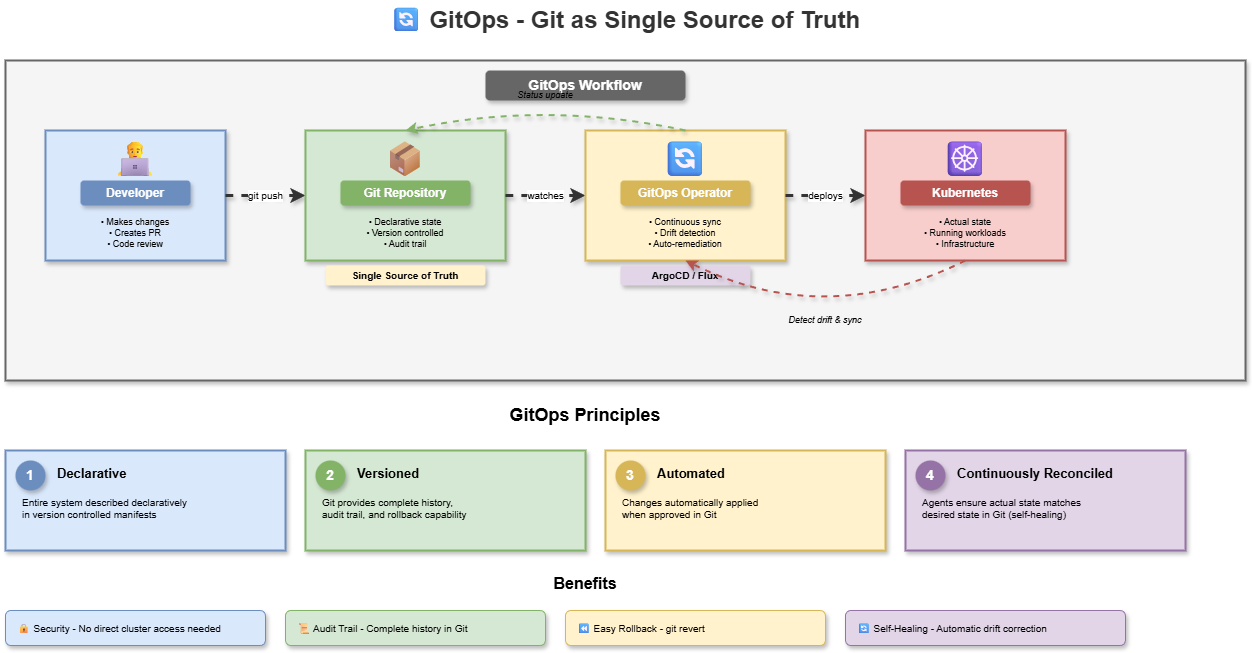

The diagram above was exported from draw.io. Its source (the exported page's mxGraphModel, read from the mxfile embedded in the PNG):
<mxGraphModel dx="1128" dy="466" grid="1" gridSize="10" guides="1" tooltips="1" connect="1" arrows="1" fold="1" page="1" pageScale="1" pageWidth="1400" pageHeight="900" math="0" shadow="0">
  <root>
    <mxCell id="0" />
    <mxCell id="1" parent="0" />
    <mxCell id="title" value="🔄 GitOps - Git as Single Source of Truth" style="text;html=1;strokeColor=none;fillColor=none;align=center;verticalAlign=middle;whiteSpace=wrap;rounded=0;fontSize=24;fontStyle=1;fontColor=#333333;" parent="1" vertex="1">
      <mxGeometry x="400" y="20" width="600" height="40" as="geometry" />
    </mxCell>
    <mxCell id="flow-box" value="" style="rounded=0;whiteSpace=wrap;html=1;fillColor=#f5f5f5;strokeColor=#666666;strokeWidth=2;shadow=1;" parent="1" vertex="1">
      <mxGeometry x="80" y="80" width="1240" height="320" as="geometry" />
    </mxCell>
    <mxCell id="flow-title" value="GitOps Workflow" style="text;html=1;strokeColor=none;fillColor=#666666;align=center;verticalAlign=middle;whiteSpace=wrap;rounded=1;fontSize=14;fontStyle=1;fontColor=#ffffff;shadow=1;" parent="1" vertex="1">
      <mxGeometry x="560" y="90" width="200" height="30" as="geometry" />
    </mxCell>
    <mxCell id="dev-box" value="" style="rounded=0;whiteSpace=wrap;html=1;fillColor=#dae8fc;strokeColor=#6c8ebf;strokeWidth=2;shadow=1;" parent="1" vertex="1">
      <mxGeometry x="120" y="150" width="180" height="130" as="geometry" />
    </mxCell>
    <mxCell id="dev-icon" value="👨💻" style="text;html=1;strokeColor=none;fillColor=none;align=center;verticalAlign=middle;whiteSpace=wrap;rounded=0;fontSize=35;" parent="1" vertex="1">
      <mxGeometry x="180" y="155" width="60" height="45" as="geometry" />
    </mxCell>
    <mxCell id="dev-title" value="Developer" style="text;html=1;strokeColor=none;fillColor=#6c8ebf;align=center;verticalAlign=middle;whiteSpace=wrap;rounded=1;fontSize=12;fontStyle=1;fontColor=#ffffff;shadow=1;" parent="1" vertex="1">
      <mxGeometry x="155" y="200" width="110" height="25" as="geometry" />
    </mxCell>
    <mxCell id="dev-desc" value="• Makes changes&#10;• Creates PR&#10;• Code review" style="text;html=1;strokeColor=none;fillColor=none;align=center;verticalAlign=middle;whiteSpace=wrap;rounded=0;fontSize=9;" parent="1" vertex="1">
      <mxGeometry x="130" y="230" width="160" height="45" as="geometry" />
    </mxCell>
    <mxCell id="arrow1" value="git push" style="endArrow=classic;html=1;strokeWidth=3;strokeColor=#333333;fontSize=10;shadow=1;curved=1;flowAnimation=1;jumpStyle=arc" parent="1" edge="1">
      <mxGeometry relative="1" as="geometry">
        <mxPoint x="300" y="215" as="sourcePoint" />
        <mxPoint x="380" y="215" as="targetPoint" />
      </mxGeometry>
    </mxCell>
    <mxCell id="git-box" value="" style="rounded=0;whiteSpace=wrap;html=1;fillColor=#d5e8d4;strokeColor=#82b366;strokeWidth=2;shadow=1;" parent="1" vertex="1">
      <mxGeometry x="380" y="150" width="200" height="130" as="geometry" />
    </mxCell>
    <mxCell id="git-icon" value="📦" style="text;html=1;strokeColor=none;fillColor=none;align=center;verticalAlign=middle;whiteSpace=wrap;rounded=0;fontSize=35;" parent="1" vertex="1">
      <mxGeometry x="450" y="155" width="60" height="45" as="geometry" />
    </mxCell>
    <mxCell id="git-title" value="Git Repository" style="text;html=1;strokeColor=none;fillColor=#82b366;align=center;verticalAlign=middle;whiteSpace=wrap;rounded=1;fontSize=12;fontStyle=1;fontColor=#ffffff;shadow=1;" parent="1" vertex="1">
      <mxGeometry x="415" y="200" width="130" height="25" as="geometry" />
    </mxCell>
    <mxCell id="git-desc" value="• Declarative state&#10;• Version controlled&#10;• Audit trail" style="text;html=1;strokeColor=none;fillColor=none;align=center;verticalAlign=middle;whiteSpace=wrap;rounded=0;fontSize=9;" parent="1" vertex="1">
      <mxGeometry x="390" y="230" width="180" height="45" as="geometry" />
    </mxCell>
    <mxCell id="git-label" value="Single Source of Truth" style="text;html=1;strokeColor=none;fillColor=#fff2cc;align=center;verticalAlign=middle;whiteSpace=wrap;rounded=1;fontSize=10;fontStyle=1;shadow=1;" parent="1" vertex="1">
      <mxGeometry x="400" y="285" width="160" height="20" as="geometry" />
    </mxCell>
    <mxCell id="arrow2" value="watches" style="endArrow=classic;html=1;strokeWidth=3;strokeColor=#333333;fontSize=10;shadow=1;curved=1;flowAnimation=1;jumpStyle=arc" parent="1" edge="1">
      <mxGeometry relative="1" as="geometry">
        <mxPoint x="580" y="215" as="sourcePoint" />
        <mxPoint x="660" y="215" as="targetPoint" />
      </mxGeometry>
    </mxCell>
    <mxCell id="operator-box" value="" style="rounded=0;whiteSpace=wrap;html=1;fillColor=#fff2cc;strokeColor=#d6b656;strokeWidth=2;shadow=1;" parent="1" vertex="1">
      <mxGeometry x="660" y="150" width="200" height="130" as="geometry" />
    </mxCell>
    <mxCell id="operator-icon" value="🔄" style="text;html=1;strokeColor=none;fillColor=none;align=center;verticalAlign=middle;whiteSpace=wrap;rounded=0;fontSize=35;" parent="1" vertex="1">
      <mxGeometry x="730" y="155" width="60" height="45" as="geometry" />
    </mxCell>
    <mxCell id="operator-title" value="GitOps Operator" style="text;html=1;strokeColor=none;fillColor=#d6b656;align=center;verticalAlign=middle;whiteSpace=wrap;rounded=1;fontSize=12;fontStyle=1;fontColor=#ffffff;shadow=1;" parent="1" vertex="1">
      <mxGeometry x="695" y="200" width="130" height="25" as="geometry" />
    </mxCell>
    <mxCell id="operator-desc" value="• Continuous sync&#10;• Drift detection&#10;• Auto-remediation" style="text;html=1;strokeColor=none;fillColor=none;align=center;verticalAlign=middle;whiteSpace=wrap;rounded=0;fontSize=9;" parent="1" vertex="1">
      <mxGeometry x="670" y="230" width="180" height="45" as="geometry" />
    </mxCell>
    <mxCell id="operator-label" value="ArgoCD / Flux" style="text;html=1;strokeColor=none;fillColor=#e1d5e7;align=center;verticalAlign=middle;whiteSpace=wrap;rounded=1;fontSize=10;fontStyle=1;shadow=1;" parent="1" vertex="1">
      <mxGeometry x="695" y="285" width="130" height="20" as="geometry" />
    </mxCell>
    <mxCell id="arrow3" value="deploys" style="endArrow=classic;html=1;strokeWidth=3;strokeColor=#333333;fontSize=10;shadow=1;curved=1;flowAnimation=1;jumpStyle=arc" parent="1" edge="1">
      <mxGeometry relative="1" as="geometry">
        <mxPoint x="860" y="215" as="sourcePoint" />
        <mxPoint x="940" y="215" as="targetPoint" />
      </mxGeometry>
    </mxCell>
    <mxCell id="k8s-box" value="" style="rounded=0;whiteSpace=wrap;html=1;fillColor=#f8cecc;strokeColor=#b85450;strokeWidth=2;shadow=1;" parent="1" vertex="1">
      <mxGeometry x="940" y="150" width="200" height="130" as="geometry" />
    </mxCell>
    <mxCell id="k8s-icon" value="☸" style="text;html=1;strokeColor=none;fillColor=none;align=center;verticalAlign=middle;whiteSpace=wrap;rounded=0;fontSize=35;" parent="1" vertex="1">
      <mxGeometry x="1010" y="155" width="60" height="45" as="geometry" />
    </mxCell>
    <mxCell id="k8s-title" value="Kubernetes" style="text;html=1;strokeColor=none;fillColor=#b85450;align=center;verticalAlign=middle;whiteSpace=wrap;rounded=1;fontSize=12;fontStyle=1;fontColor=#ffffff;shadow=1;" parent="1" vertex="1">
      <mxGeometry x="975" y="200" width="130" height="25" as="geometry" />
    </mxCell>
    <mxCell id="k8s-desc" value="• Actual state&#10;• Running workloads&#10;• Infrastructure" style="text;html=1;strokeColor=none;fillColor=none;align=center;verticalAlign=middle;whiteSpace=wrap;rounded=0;fontSize=9;" parent="1" vertex="1">
      <mxGeometry x="950" y="230" width="180" height="45" as="geometry" />
    </mxCell>
    <mxCell id="drift-arrow" value="" style="endArrow=classic;html=1;strokeWidth=2;strokeColor=#b85450;curved=1;dashed=1;shadow=1;flowAnimation=1;jumpStyle=arc" parent="1" edge="1">
      <mxGeometry relative="1" as="geometry">
        <mxPoint x="1040" y="280" as="sourcePoint" />
        <mxPoint x="760" y="280" as="targetPoint" />
        <Array as="points">
          <mxPoint x="900" y="350" />
        </Array>
      </mxGeometry>
    </mxCell>
    <mxCell id="drift-label" value="Detect drift &amp; sync" style="text;html=1;strokeColor=none;fillColor=none;align=center;verticalAlign=middle;whiteSpace=wrap;rounded=0;fontSize=9;fontStyle=2;" parent="1" vertex="1">
      <mxGeometry x="840" y="330" width="120" height="20" as="geometry" />
    </mxCell>
    <mxCell id="feedback-arrow" value="" style="endArrow=classic;html=1;strokeWidth=2;strokeColor=#82b366;curved=1;dashed=1;shadow=1;flowAnimation=1;jumpStyle=arc" parent="1" edge="1">
      <mxGeometry relative="1" as="geometry">
        <mxPoint x="760" y="150" as="sourcePoint" />
        <mxPoint x="480" y="150" as="targetPoint" />
        <Array as="points">
          <mxPoint x="620" y="120" />
        </Array>
      </mxGeometry>
    </mxCell>
    <mxCell id="feedback-label" value="Status update" style="text;html=1;strokeColor=none;fillColor=none;align=center;verticalAlign=middle;whiteSpace=wrap;rounded=0;fontSize=9;fontStyle=2;" parent="1" vertex="1">
      <mxGeometry x="570" y="105" width="100" height="20" as="geometry" />
    </mxCell>
    <mxCell id="principles-title" value="GitOps Principles" style="text;html=1;strokeColor=none;fillColor=none;align=center;verticalAlign=middle;whiteSpace=wrap;rounded=0;fontSize=18;fontStyle=1;" parent="1" vertex="1">
      <mxGeometry x="560" y="420" width="200" height="30" as="geometry" />
    </mxCell>
    <mxCell id="p1-box" value="" style="rounded=0;whiteSpace=wrap;html=1;fillColor=#dae8fc;strokeColor=#6c8ebf;strokeWidth=2;shadow=1;" parent="1" vertex="1">
      <mxGeometry x="80" y="470" width="280" height="100" as="geometry" />
    </mxCell>
    <mxCell id="p1-num" value="1" style="ellipse;whiteSpace=wrap;html=1;fillColor=#6c8ebf;strokeColor=none;fontSize=14;fontStyle=1;fontColor=#ffffff;shadow=1;" parent="1" vertex="1">
      <mxGeometry x="90" y="480" width="30" height="30" as="geometry" />
    </mxCell>
    <mxCell id="p1-title" value="Declarative" style="text;html=1;strokeColor=none;fillColor=none;align=left;verticalAlign=middle;whiteSpace=wrap;rounded=0;fontSize=13;fontStyle=1;" parent="1" vertex="1">
      <mxGeometry x="130" y="480" width="200" height="25" as="geometry" />
    </mxCell>
    <mxCell id="p1-desc" value="Entire system described declaratively&#10;in version controlled manifests" style="text;html=1;strokeColor=none;fillColor=none;align=left;verticalAlign=top;whiteSpace=wrap;rounded=0;fontSize=10;" parent="1" vertex="1">
      <mxGeometry x="95" y="510" width="255" height="55" as="geometry" />
    </mxCell>
    <mxCell id="p2-box" value="" style="rounded=0;whiteSpace=wrap;html=1;fillColor=#d5e8d4;strokeColor=#82b366;strokeWidth=2;shadow=1;" parent="1" vertex="1">
      <mxGeometry x="380" y="470" width="280" height="100" as="geometry" />
    </mxCell>
    <mxCell id="p2-num" value="2" style="ellipse;whiteSpace=wrap;html=1;fillColor=#82b366;strokeColor=none;fontSize=14;fontStyle=1;fontColor=#ffffff;shadow=1;" parent="1" vertex="1">
      <mxGeometry x="390" y="480" width="30" height="30" as="geometry" />
    </mxCell>
    <mxCell id="p2-title" value="Versioned" style="text;html=1;strokeColor=none;fillColor=none;align=left;verticalAlign=middle;whiteSpace=wrap;rounded=0;fontSize=13;fontStyle=1;" parent="1" vertex="1">
      <mxGeometry x="430" y="480" width="200" height="25" as="geometry" />
    </mxCell>
    <mxCell id="p2-desc" value="Git provides complete history,&#10;audit trail, and rollback capability" style="text;html=1;strokeColor=none;fillColor=none;align=left;verticalAlign=top;whiteSpace=wrap;rounded=0;fontSize=10;" parent="1" vertex="1">
      <mxGeometry x="395" y="510" width="255" height="55" as="geometry" />
    </mxCell>
    <mxCell id="p3-box" value="" style="rounded=0;whiteSpace=wrap;html=1;fillColor=#fff2cc;strokeColor=#d6b656;strokeWidth=2;shadow=1;" parent="1" vertex="1">
      <mxGeometry x="680" y="470" width="280" height="100" as="geometry" />
    </mxCell>
    <mxCell id="p3-num" value="3" style="ellipse;whiteSpace=wrap;html=1;fillColor=#d6b656;strokeColor=none;fontSize=14;fontStyle=1;fontColor=#ffffff;shadow=1;" parent="1" vertex="1">
      <mxGeometry x="690" y="480" width="30" height="30" as="geometry" />
    </mxCell>
    <mxCell id="p3-title" value="Automated" style="text;html=1;strokeColor=none;fillColor=none;align=left;verticalAlign=middle;whiteSpace=wrap;rounded=0;fontSize=13;fontStyle=1;" parent="1" vertex="1">
      <mxGeometry x="730" y="480" width="200" height="25" as="geometry" />
    </mxCell>
    <mxCell id="p3-desc" value="Changes automatically applied&#10;when approved in Git" style="text;html=1;strokeColor=none;fillColor=none;align=left;verticalAlign=top;whiteSpace=wrap;rounded=0;fontSize=10;" parent="1" vertex="1">
      <mxGeometry x="695" y="510" width="255" height="55" as="geometry" />
    </mxCell>
    <mxCell id="p4-box" value="" style="rounded=0;whiteSpace=wrap;html=1;fillColor=#e1d5e7;strokeColor=#9673a6;strokeWidth=2;shadow=1;" parent="1" vertex="1">
      <mxGeometry x="980" y="470" width="280" height="100" as="geometry" />
    </mxCell>
    <mxCell id="p4-num" value="4" style="ellipse;whiteSpace=wrap;html=1;fillColor=#9673a6;strokeColor=none;fontSize=14;fontStyle=1;fontColor=#ffffff;shadow=1;" parent="1" vertex="1">
      <mxGeometry x="990" y="480" width="30" height="30" as="geometry" />
    </mxCell>
    <mxCell id="p4-title" value="Continuously Reconciled" style="text;html=1;strokeColor=none;fillColor=none;align=left;verticalAlign=middle;whiteSpace=wrap;rounded=0;fontSize=13;fontStyle=1;" parent="1" vertex="1">
      <mxGeometry x="1030" y="480" width="220" height="25" as="geometry" />
    </mxCell>
    <mxCell id="p4-desc" value="Agents ensure actual state matches&#10;desired state in Git (self-healing)" style="text;html=1;strokeColor=none;fillColor=none;align=left;verticalAlign=top;whiteSpace=wrap;rounded=0;fontSize=10;" parent="1" vertex="1">
      <mxGeometry x="995" y="510" width="255" height="55" as="geometry" />
    </mxCell>
    <mxCell id="benefits-title" value="Benefits" style="text;html=1;strokeColor=none;fillColor=none;align=center;verticalAlign=middle;whiteSpace=wrap;rounded=0;fontSize=16;fontStyle=1;" parent="1" vertex="1">
      <mxGeometry x="580" y="590" width="160" height="25" as="geometry" />
    </mxCell>
    <mxCell id="b1" value="🔒 Security - No direct cluster access needed" style="rounded=1;whiteSpace=wrap;html=1;fillColor=#dae8fc;strokeColor=#6c8ebf;fontSize=10;align=left;spacingLeft=10;shadow=1;" parent="1" vertex="1">
      <mxGeometry x="80" y="630" width="260" height="35" as="geometry" />
    </mxCell>
    <mxCell id="b2" value="📜 Audit Trail - Complete history in Git" style="rounded=1;whiteSpace=wrap;html=1;fillColor=#d5e8d4;strokeColor=#82b366;fontSize=10;align=left;spacingLeft=10;shadow=1;" parent="1" vertex="1">
      <mxGeometry x="360" y="630" width="260" height="35" as="geometry" />
    </mxCell>
    <mxCell id="b3" value="⏪ Easy Rollback - git revert" style="rounded=1;whiteSpace=wrap;html=1;fillColor=#fff2cc;strokeColor=#d6b656;fontSize=10;align=left;spacingLeft=10;shadow=1;" parent="1" vertex="1">
      <mxGeometry x="640" y="630" width="260" height="35" as="geometry" />
    </mxCell>
    <mxCell id="b4" value="🔄 Self-Healing - Automatic drift correction" style="rounded=1;whiteSpace=wrap;html=1;fillColor=#e1d5e7;strokeColor=#9673a6;fontSize=10;align=left;spacingLeft=10;shadow=1;" parent="1" vertex="1">
      <mxGeometry x="920" y="630" width="280" height="35" as="geometry" />
    </mxCell>
  </root>
</mxGraphModel>